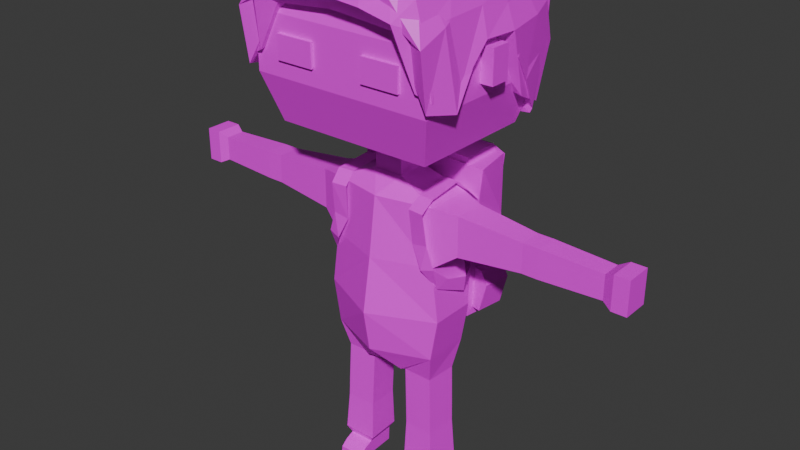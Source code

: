 # Source: character_fix.blend  (saved by Blender 4.1.24; exported with 4.5.12 LTS)
import bpy
from mathutils import Matrix  # noqa: F401  (used for matrix-valued properties, if any)

bpy.ops.wm.read_factory_settings(use_empty=True)
scene = bpy.context.scene
scene.name = 'Scene'

# ---- collections
col_collection = bpy.data.collections.new('Collection'); scene.collection.children.link(col_collection)

# ---- images (referenced by path relative to the original .blend; pixels are not part of the script)
import os
ASSET_DIR = os.environ.get("B2B_ASSET_DIR", "")  # directory of the original .blend (textures are referenced by path, not embedded)
HERE = os.path.dirname(os.path.abspath(__file__))  # packed textures are extracted next to this script under _unpacked/

def load_image(name, relpath, width, height, colorspace="sRGB"):
    """Load a texture the original file referenced (path relative to the .blend, or extracted next to this script)."""
    p = next((c for c in (os.path.join(HERE, relpath), os.path.join(ASSET_DIR, relpath)) if relpath and os.path.exists(c)), "")
    if p:
        img = bpy.data.images.load(p, check_existing=True)
        img.name = name
    else:  # same state as the original file: an image datablock whose file is absent (Cycles renders it pink)
        img = bpy.data.images.new(name, width, height)
        img.source = "FILE"
        img.filepath = "//" + (relpath or name)
    img.colorspace_settings.name = colorspace
    return img
img_imphenziapalette01_png = load_image('ImphenziaPalette01.png', 'ImphenziaPalette01.png', 1024, 1024, 'sRGB')

# ---- materials (node trees are filled in below, after node groups)
mat_material = bpy.data.materials.new('Material')
mat_material.alpha_threshold = 0.0
mat_material.use_transparent_shadow = False
mat_material.roughness = 0.5
mat_material.line_color = (0.0, 0.0, 0.0, 1.0)

# ---- material node trees
mat_material.use_nodes = True; mat_material.node_tree.nodes.clear()
_N = mat_material.node_tree.nodes; _L = mat_material.node_tree.links
n0 = _N.new('ShaderNodeOutputMaterial'); n0.name = 'Material Output'; n0.location = (300, 300)
n1 = _N.new('ShaderNodeBsdfPrincipled'); n1.name = 'Principled BSDF'; n1.location = (10, 300)
n1.inputs[3].default_value = 1.45
n2 = _N.new('ShaderNodeTexImage'); n2.name = 'Image Texture'; n2.location = (-330, 284)
n2.image = img_imphenziapalette01_png
n2.interpolation = 'Closest'
_L.new(n1.outputs[0], n0.inputs[0])
_L.new(n2.outputs[0], n1.inputs[0])
n0.is_active_output = True

# ---- world
world_world = bpy.data.worlds.new('World'); scene.world = world_world
world_world.use_nodes = True; world_world.node_tree.nodes.clear()
_N = world_world.node_tree.nodes; _L = world_world.node_tree.links
n0 = _N.new('ShaderNodeOutputWorld'); n0.name = 'World Output'; n0.location = (300, 300)
n1 = _N.new('ShaderNodeBackground'); n1.name = 'Background'; n1.location = (10, 300)
n1.inputs[0].default_value = (0.05088, 0.05088, 0.05088, 1.0)
_L.new(n1.outputs[0], n0.inputs[0])
n0.is_active_output = True
world_world.color = (0.05088, 0.05088, 0.05088)
world_world.use_sun_shadow = False
world_world.sun_shadow_jitter_overblur = 0.0

# ---- meshes
me_cube = bpy.data.meshes.new('Cube')
me_cube.from_pydata([(0.3173, 0.1335, 1.76), (0.1166, 0.1335, 0.7318), (0.3173, -0.1335, 1.76), (0.1166, -0.1335, 0.7318), (0.0, 0.1335, 0.7511), (0.0, -0.1994, 1.76), (0.0, -0.1335, 0.7511), (0.0, 0.1422, 1.76), (0.3173, 0.1335, 1.424), (0.3595, 0.1335, 1.117), (0.3173, -0.1335, 1.424), (0.3595, -0.1335, 1.117), (0.0, -0.2454, 1.424), (0.0, -0.2976, 1.117), (0.0, 0.1799, 1.424), (0.0, 0.2366, 1.117), (0.3173, 0.1335, 0.8742), (0.3173, -0.1335, 0.8742), (0.0, -0.2562, 0.8742), (0.0, 0.2305, 0.8742), (0.292, 0.09188, 0.7065), (0.1198, 0.09808, 0.7027), (0.2826, -0.09355, 0.7086), (0.1105, -0.08736, 0.7049), (0.292, 0.09188, 0.7065), (0.1198, 0.09808, 0.7027), (0.2826, -0.09355, 0.7086), (0.1105, -0.08736, 0.7049), (0.3014, 0.08742, 0.4692), (0.1293, 0.09362, 0.4656), (0.2921, -0.09801, 0.4713), (0.1199, -0.09181, 0.4677), (0.303, 0.08666, 0.4168), (0.1309, 0.09286, 0.4132), (0.2937, -0.09877, 0.4189), (0.1215, -0.09257, 0.4153), (0.3048, 0.08585, 0.3613), (0.1326, 0.09205, 0.3577), (0.2954, -0.09958, 0.3634), (0.1233, -0.09338, 0.3598), (0.2928, 0.07624, 0.08973), (0.152, 0.08196, 0.0861), (0.2851, -0.09484, 0.09183), (0.1443, -0.08912, 0.0882), (0.295, 0.07507, 0.002677), (0.1542, 0.08079, -0.0009517), (0.2873, -0.096, 0.004779), (0.1465, -0.09029, 0.001151), (0.283, -0.1459, 0.07447), (0.1422, -0.1402, 0.07084), (0.2852, -0.1471, 0.005412), (0.1444, -0.1414, 0.001784), (0.2812, -0.1906, 0.04218), (0.1404, -0.1849, 0.03855), (0.2834, -0.1918, 0.005965), (0.1426, -0.186, 0.002337), (0.3097, -0.1127, 0.1338), (0.3201, 0.0934, 0.1314), (0.1183, -0.1058, 0.1297), (0.1287, 0.1003, 0.1274), (0.4424, 0.09042, 1.74), (0.4424, -0.09042, 1.74), (0.4424, 0.09042, 1.512), (0.4424, -0.09042, 1.512), (0.8034, 0.06513, 1.708), (0.8034, -0.06513, 1.708), (0.8034, 0.06513, 1.544), (0.8034, -0.06513, 1.544), (0.8493, 0.06513, 1.708), (0.8493, -0.06513, 1.708), (0.8493, 0.06513, 1.544), (0.8493, -0.06513, 1.544), (0.8953, 0.06513, 1.708), (0.8953, -0.06513, 1.708), (0.8953, 0.06513, 1.544), (0.8953, -0.06513, 1.544), (1.243, 0.05536, 1.696), (1.243, -0.05536, 1.696), (1.243, 0.05536, 1.557), (1.243, -0.05536, 1.557), (1.296, 0.07567, 1.722), (1.296, -0.07567, 1.722), (1.296, 0.07567, 1.531), (1.296, -0.07567, 1.531), (1.381, 0.07567, 1.722), (1.381, -0.07567, 1.722), (1.381, 0.07567, 1.531), (1.381, -0.07567, 1.531), (0.08265, 0.0911, 1.855), (0.08265, -0.0911, 1.855), (0.0, 0.0911, 1.855), (0.0, -0.0911, 1.855), (0.09507, 0.0805, 1.997), (0.08265, -0.0911, 1.957), (0.0, 0.0911, 1.957), (0.0, -0.0911, 1.957), (0.4468, 0.3567, 2.097), (0.4468, -0.3627, 2.097), (0.0, 0.3905, 2.066), (0.0, -0.3627, 2.097), (0.4468, 0.3567, 2.926), (0.4468, -0.3627, 2.926), (0.0, 0.3567, 2.926), (0.0, -0.3627, 2.926), (0.0, 0.4466, 2.364), (0.0, 0.4466, 2.679), (0.5202, 0.4466, 2.679), (0.5202, 0.4466, 2.364), (0.5202, -0.4465, 2.364), (0.5202, -0.4465, 2.679), (0.0, -0.4465, 2.679), (0.0, -0.4465, 2.364), (0.5202, 0.05755, 2.613), (0.5202, 0.05755, 2.43), (0.5202, -0.05757, 2.43), (0.5202, -0.05757, 2.613), (0.5916, 0.05755, 2.613), (0.5916, 0.05755, 2.43), (0.5916, -0.05757, 2.43), (0.5916, -0.05757, 2.613), (0.3691, -0.4465, 2.455), (0.3691, -0.4465, 2.587), (0.1511, -0.4465, 2.587), (0.1511, -0.4465, 2.455), (0.2601, -0.4465, 2.455), (0.2601, -0.4465, 2.587), (0.3691, -0.4626, 2.455), (0.3691, -0.4626, 2.587), (0.1511, -0.4626, 2.455), (0.1511, -0.4626, 2.587), (0.2601, -0.4626, 2.455), (0.2601, -0.4626, 2.587)], [], [(4, 1, 3, 6), (2, 10, 63, 61), (14, 7, 0, 8), (5, 2, 89, 91), (10, 2, 5, 12), (17, 11, 13, 18), (11, 10, 12, 13), (19, 15, 9, 16), (15, 14, 8, 9), (16, 9, 11, 17), (9, 8, 10, 11), (3, 1, 21, 23), (4, 19, 16, 1), (3, 17, 18, 6), (23, 21, 25, 27), (17, 3, 23, 22), (16, 17, 22, 20), (1, 16, 20, 21), (27, 25, 29, 31), (21, 20, 24, 25), (20, 22, 26, 24), (22, 23, 27, 26), (31, 29, 33, 35), (25, 24, 28, 29), (24, 26, 30, 28), (26, 27, 31, 30), (32, 34, 38, 36), (29, 28, 32, 33), (28, 30, 34, 32), (30, 31, 35, 34), (57, 56, 42, 40), (34, 35, 39, 38), (35, 33, 37, 39), (33, 32, 36, 37), (43, 41, 45, 47), (56, 58, 43, 42), (58, 59, 41, 43), (59, 57, 40, 41), (45, 44, 46, 47), (41, 40, 44, 45), (40, 42, 46, 44), (46, 42, 48, 50), (51, 50, 54, 55), (43, 47, 51, 49), (47, 46, 50, 51), (42, 43, 49, 48), (52, 53, 55, 54), (49, 51, 55, 53), (48, 49, 53, 52), (50, 48, 52, 54), (37, 36, 57, 59), (39, 37, 59, 58), (38, 39, 58, 56), (36, 38, 56, 57), (61, 63, 67, 65), (10, 8, 62, 63), (8, 0, 60, 62), (0, 2, 61, 60), (67, 66, 70, 71), (60, 61, 65, 64), (63, 62, 66, 67), (62, 60, 64, 66), (70, 68, 72, 74), (66, 64, 68, 70), (65, 67, 71, 69), (64, 65, 69, 68), (73, 75, 79, 77), (69, 71, 75, 73), (68, 69, 73, 72), (71, 70, 74, 75), (79, 78, 82, 83), (72, 73, 77, 76), (75, 74, 78, 79), (74, 72, 76, 78), (81, 83, 87, 85), (78, 76, 80, 82), (77, 79, 83, 81), (76, 77, 81, 80), (86, 84, 85, 87), (80, 81, 85, 84), (83, 82, 86, 87), (82, 80, 84, 86), (91, 89, 93, 95), (0, 7, 90, 88), (2, 0, 88, 89), (95, 93, 97, 99), (89, 88, 92, 93), (88, 90, 94, 92), (106, 105, 102, 100), (93, 92, 96, 97), (92, 94, 98, 96), (100, 102, 103, 101), (110, 109, 101, 103), (109, 106, 100, 101), (97, 96, 107, 108), (108, 107, 106, 109), (99, 97, 108, 111), (111, 108, 109, 110), (96, 98, 104, 107), (107, 104, 105, 106), (114, 115, 112, 113), (118, 117, 116, 119), (114, 113, 117, 118), (113, 112, 116, 117), (112, 115, 119, 116), (115, 114, 118, 119), (124, 125, 121, 120), (123, 122, 125, 124), (130, 126, 127, 131), (128, 130, 131, 129), (124, 120, 126, 130), (123, 124, 130, 128), (120, 121, 127, 126), (121, 125, 131, 127), (125, 122, 129, 131), (122, 123, 128, 129)])
_uv = me_cube.uv_layers.new(name='UVMap')
_uv.uv.foreach_set('vector', [0.4531, 0.7969, 0.4531, 0.7969, 0.4531, 0.7969, 0.4531, 0.7969, 0.1797, 0.6836, 0.1797, 0.6836, 0.1797, 0.6836, 0.1797, 0.6836, 0.1797, 0.6836, 0.1797, 0.6836, 0.1797, 0.6836, 0.1797, 0.6836, 0.1797, 0.6836, 0.1797, 0.6836, 0.1797, 0.6836, 0.1797, 0.6836, 0.1797, 0.6836, 0.1797, 0.6836, 0.1797, 0.6836, 0.1797, 0.6836, 0.1797, 0.6836, 0.1797, 0.6836, 0.1797, 0.6836, 0.1797, 0.6836, 0.1797, 0.6836, 0.1797, 0.6836, 0.1797, 0.6836, 0.1797, 0.6836, 0.1797, 0.6836, 0.1797, 0.6836, 0.1797, 0.6836, 0.1797, 0.6836, 0.1797, 0.6836, 0.1797, 0.6836, 0.1797, 0.6836, 0.1797, 0.6836, 0.1797, 0.6836, 0.1797, 0.6836, 0.1797, 0.6836, 0.1797, 0.6836, 0.1797, 0.6836, 0.1797, 0.6836, 0.1797, 0.6836, 0.1797, 0.6836, 0.4531, 0.7969, 0.4531, 0.7969, 0.4531, 0.7969, 0.4531, 0.7969, 0.4531, 0.7969, 0.4531, 0.7969, 0.4531, 0.7969, 0.4531, 0.7969, 0.4531, 0.7969, 0.4531, 0.7969, 0.4531, 0.7969, 0.4531, 0.7969, 0.4531, 0.7969, 0.4531, 0.7969, 0.4531, 0.7969, 0.4531, 0.7969, 0.4531, 0.7969, 0.4531, 0.7969, 0.4531, 0.7969, 0.4531, 0.7969, 0.4531, 0.7969, 0.4531, 0.7969, 0.4531, 0.7969, 0.4531, 0.7969, 0.4531, 0.7969, 0.4531, 0.7969, 0.4531, 0.7969, 0.4531, 0.7969, 0.4531, 0.7969, 0.4531, 0.7969, 0.4531, 0.7969, 0.4531, 0.7969, 0.4531, 0.7969, 0.4531, 0.7969, 0.4531, 0.7969, 0.4531, 0.7969, 0.4531, 0.7969, 0.4531, 0.7969, 0.4531, 0.7969, 0.4531, 0.7969, 0.4531, 0.7969, 0.4531, 0.7969, 0.4531, 0.7969, 0.4531, 0.7969, 0.4531, 0.7969, 0.4531, 0.7969, 0.4531, 0.7969, 0.4531, 0.7969, 0.4531, 0.7969, 0.4531, 0.7969, 0.4531, 0.7969, 0.4531, 0.7969, 0.4531, 0.7969, 0.4531, 0.7969, 0.4531, 0.7969, 0.4531, 0.7969, 0.4531, 0.7969, 0.4531, 0.7969, 0.4531, 0.7969, 0.4531, 0.7969, 0.4531, 0.7969, 0.4531, 0.7969, 0.4531, 0.7969, 0.4531, 0.7969, 0.4531, 0.7969, 0.4531, 0.7969, 0.4531, 0.7969, 0.4531, 0.7969, 0.4531, 0.7969, 0.4531, 0.7969, 0.4531, 0.7969, 0.4531, 0.7969, 0.4531, 0.7969, 0.4531, 0.7969, 0.4531, 0.7969, 0.4531, 0.7969, 0.4531, 0.7969, 0.4531, 0.7969, 0.4531, 0.7969, 0.4531, 0.7969, 0.4531, 0.7969, 0.4531, 0.7969, 0.4531, 0.7969, 0.4531, 0.7969, 0.4531, 0.7969, 0.4531, 0.7969, 0.4531, 0.7969, 0.4531, 0.7969, 0.4531, 0.7969, 0.4531, 0.7969, 0.4531, 0.7969, 0.4531, 0.7969, 0.6992, 0.4531, 0.6992, 0.4531, 0.6992, 0.4531, 0.6992, 0.4531, 0.4531, 0.7969, 0.4531, 0.7969, 0.4531, 0.7969, 0.4531, 0.7969, 0.4531, 0.7969, 0.4531, 0.7969, 0.4531, 0.7969, 0.4531, 0.7969, 0.4531, 0.7969, 0.4531, 0.7969, 0.4531, 0.7969, 0.4531, 0.7969, 0.6992, 0.4531, 0.6992, 0.4531, 0.6992, 0.4531, 0.6992, 0.4531, 0.6992, 0.4531, 0.6992, 0.4531, 0.6992, 0.4531, 0.6992, 0.4531, 0.6992, 0.4531, 0.6992, 0.4531, 0.6992, 0.4531, 0.6992, 0.4531, 0.6992, 0.4531, 0.6992, 0.4531, 0.6992, 0.4531, 0.6992, 0.4531, 0.6992, 0.4531, 0.6992, 0.4531, 0.6992, 0.4531, 0.6992, 0.4531, 0.6992, 0.4531, 0.6992, 0.4531, 0.6992, 0.4531, 0.6992, 0.4531, 0.6992, 0.4531, 0.6992, 0.4531, 0.6992, 0.4531, 0.6992, 0.4531, 0.6992, 0.4531, 0.6992, 0.4531, 0.6992, 0.4531, 0.6992, 0.4531, 0.6992, 0.4531, 0.6992, 0.4531, 0.6992, 0.4531, 0.6992, 0.4531, 0.6992, 0.4531, 0.6992, 0.4531, 0.6992, 0.4531, 0.6992, 0.4531, 0.6992, 0.4531, 0.6992, 0.4531, 0.6992, 0.4531, 0.6992, 0.4531, 0.6992, 0.4531, 0.6992, 0.4531, 0.6992, 0.4531, 0.6992, 0.4531, 0.4531, 0.7969, 0.4531, 0.7969, 0.4531, 0.7969, 0.4531, 0.7969, 0.4531, 0.7969, 0.4531, 0.7969, 0.4531, 0.7969, 0.4531, 0.7969, 0.4531, 0.7969, 0.4531, 0.7969, 0.4531, 0.7969, 0.4531, 0.7969, 0.4531, 0.7969, 0.4531, 0.7969, 0.4531, 0.7969, 0.4531, 0.7969, 0.1797, 0.6836, 0.1797, 0.6836, 0.1797, 0.6836, 0.1797, 0.6836, 0.1797, 0.6836, 0.1797, 0.6836, 0.1797, 0.6836, 0.1797, 0.6836, 0.1797, 0.6836, 0.1797, 0.6836, 0.1797, 0.6836, 0.1797, 0.6836, 0.1797, 0.6836, 0.1797, 0.6836, 0.1797, 0.6836, 0.1797, 0.6836, 0.1797, 0.6836, 0.1797, 0.6836, 0.1797, 0.6836, 0.1797, 0.6836, 0.1797, 0.6836, 0.1797, 0.6836, 0.1797, 0.6836, 0.1797, 0.6836, 0.1797, 0.6836, 0.1797, 0.6836, 0.1797, 0.6836, 0.1797, 0.6836, 0.1797, 0.6836, 0.1797, 0.6836, 0.1797, 0.6836, 0.1797, 0.6836, 0.1797, 0.6836, 0.1797, 0.6836, 0.1797, 0.6836, 0.1797, 0.6836, 0.1797, 0.6836, 0.1797, 0.6836, 0.1797, 0.6836, 0.1797, 0.6836, 0.1797, 0.6836, 0.1797, 0.6836, 0.1797, 0.6836, 0.1797, 0.6836, 0.1797, 0.6836, 0.1797, 0.6836, 0.1797, 0.6836, 0.1797, 0.6836, 0.1797, 0.6836, 0.1797, 0.6836, 0.1797, 0.6836, 0.1797, 0.6836, 0.1797, 0.6836, 0.1797, 0.6836, 0.1797, 0.6836, 0.1797, 0.6836, 0.1797, 0.6836, 0.1797, 0.6836, 0.1797, 0.6836, 0.1797, 0.6836, 0.1797, 0.6836, 0.1797, 0.6836, 0.1797, 0.6836, 0.1797, 0.6836, 0.1719, 0.4531, 0.1719, 0.4531, 0.1719, 0.4531, 0.1719, 0.4531, 0.1797, 0.6836, 0.1797, 0.6836, 0.1797, 0.6836, 0.1797, 0.6836, 0.1797, 0.6836, 0.1797, 0.6836, 0.1797, 0.6836, 0.1797, 0.6836, 0.1797, 0.6836, 0.1797, 0.6836, 0.1797, 0.6836, 0.1797, 0.6836, 0.1719, 0.4531, 0.1719, 0.4531, 0.1719, 0.4531, 0.1719, 0.4531, 0.1719, 0.4531, 0.1719, 0.4531, 0.1719, 0.4531, 0.1719, 0.4531, 0.1719, 0.4531, 0.1719, 0.4531, 0.1719, 0.4531, 0.1719, 0.4531, 0.1719, 0.4531, 0.1719, 0.4531, 0.1719, 0.4531, 0.1719, 0.4531, 0.1719, 0.4531, 0.1719, 0.4531, 0.1719, 0.4531, 0.1719, 0.4531, 0.1719, 0.4531, 0.1719, 0.4531, 0.1719, 0.4531, 0.1719, 0.4531, 0.1719, 0.4531, 0.1719, 0.4531, 0.1719, 0.4531, 0.1719, 0.4531, 0.1719, 0.4531, 0.1719, 0.4531, 0.1719, 0.4531, 0.1719, 0.4531, 0.1719, 0.4531, 0.1719, 0.4531, 0.1719, 0.4531, 0.1719, 0.4531, 0.1797, 0.6836, 0.1797, 0.6836, 0.1797, 0.6836, 0.1797, 0.6836, 0.1797, 0.6836, 0.1797, 0.6836, 0.1797, 0.6836, 0.1797, 0.6836, 0.1719, 0.4531, 0.1719, 0.4531, 0.1719, 0.4531, 0.1719, 0.4531, 0.1719, 0.4531, 0.1719, 0.4531, 0.1719, 0.4531, 0.1719, 0.4531, 0.1719, 0.4531, 0.1719, 0.4531, 0.1719, 0.4531, 0.1719, 0.4531, 0.1719, 0.4531, 0.1719, 0.4531, 0.1719, 0.4531, 0.1719, 0.4531, 0.1719, 0.4531, 0.1719, 0.4531, 0.1719, 0.4531, 0.1719, 0.4531, 0.1719, 0.4531, 0.1719, 0.4531, 0.1719, 0.4531, 0.1719, 0.4531, 0.1719, 0.4531, 0.1719, 0.4531, 0.1719, 0.4531, 0.1719, 0.4531, 0.1719, 0.4531, 0.1719, 0.4531, 0.1719, 0.4531, 0.1719, 0.4531, 0.1719, 0.4531, 0.1719, 0.4531, 0.1719, 0.4531, 0.1719, 0.4531, 0.1719, 0.4531, 0.1719, 0.4531, 0.1719, 0.4531, 0.1719, 0.4531, 0.1719, 0.4531, 0.1719, 0.4531, 0.1719, 0.4531, 0.1719, 0.4531, 0.1719, 0.4531, 0.1719, 0.4531, 0.1719, 0.4531, 0.1719, 0.4531, 0.1719, 0.4531, 0.1719, 0.4531, 0.1719, 0.4531, 0.1719, 0.4531, 0.1719, 0.4531, 0.1719, 0.4531, 0.1719, 0.4531, 0.1719, 0.4531, 0.1719, 0.4531, 0.1719, 0.4531, 0.1719, 0.4531, 0.1719, 0.4531, 0.1719, 0.4531, 0.1719, 0.4531, 0.1719, 0.4531, 0.1719, 0.4531, 0.1719, 0.4531, 0.1719, 0.4531, 0.1719, 0.4531, 0.1719, 0.4531, 0.1719, 0.4531, 0.1719, 0.4531, 0.1719, 0.4531, 0.1719, 0.4531, 0.1719, 0.4531, 0.1719, 0.4531, 0.1719, 0.4531, 0.1719, 0.4531, 0.1719, 0.4531, 0.1719, 0.4531, 0.1719, 0.4531, 0.1719, 0.4531, 0.1719, 0.4531, 0.1719, 0.4531, 0.1719, 0.4531, 0.1719, 0.4531, 0.0625, 0.9336, 0.0625, 0.9336, 0.0625, 0.9336, 0.0625, 0.9336, 0.9297, 0.9297, 0.9297, 0.9297, 0.9297, 0.9297, 0.9297, 0.9297, 0.0625, 0.9336, 0.0625, 0.9336, 0.0625, 0.9336, 0.0625, 0.9336, 0.9297, 0.9297, 0.9297, 0.9297, 0.9297, 0.9297, 0.9297, 0.9297, 0.0625, 0.9336, 0.0625, 0.9336, 0.0625, 0.9336, 0.0625, 0.9336, 0.9297, 0.9297, 0.9297, 0.9297, 0.9297, 0.9297, 0.9297, 0.9297, 0.0625, 0.9336, 0.0625, 0.9336, 0.0625, 0.9336, 0.0625, 0.9336, 0.0625, 0.9336, 0.0625, 0.9336, 0.0625, 0.9336, 0.0625, 0.9336, 0.9297, 0.9297, 0.9297, 0.9297, 0.9297, 0.9297, 0.9297, 0.9297, 0.9297, 0.9297, 0.9297, 0.9297, 0.9297, 0.9297, 0.9297, 0.9297])
me_cube.materials.append(mat_material)
me_cube.use_mirror_vertex_groups = False
me_cube.update()
me_cube_002 = bpy.data.meshes.new('Cube.002')
me_cube_002.from_pydata([(0.4811, 0.5534, 2.567), (0.3385, -0.5345, 2.949), (0.0, 0.559, 2.661), (0.0, -0.5646, 2.966), (0.0, 0.4288, 2.106), (0.5106, 0.388, 2.153), (0.5449, -0.4829, 2.406), (0.0, -0.4602, 2.806), (0.4272, 0.06181, 2.993), (0.0, 0.06181, 3.04), (0.5495, 0.1093, 2.652), (0.0, 0.0002961, 2.7), (0.0, 0.3962, 2.989), (0.0, 0.258, 2.541), (0.4696, 0.3392, 2.938), (0.5784, 0.1612, 2.509), (0.4272, -0.1456, 3.009), (0.4272, -0.4065, 3.025), (0.5586, -0.09883, 2.661), (0.5816, -0.307, 2.368), (0.0, -0.4065, 3.04), (0.0, -0.1812, 3.04), (0.0, -0.3433, 2.736), (0.0, -0.1715, 2.718), (0.2406, 0.559, 2.614), (0.1615, -0.5646, 2.966), (0.3195, -0.4602, 2.806), (0.1886, 0.4288, 2.106), (0.3195, 0.0548, 2.7), (0.2136, 0.06181, 3.017), (0.2337, 0.3962, 2.973), (0.3373, 0.2925, 2.541), (0.3195, -0.1352, 2.718), (0.3195, -0.3251, 2.736), (0.2136, -0.173, 3.025), (0.2136, -0.4065, 3.033), (0.0, 0.4912, 2.825), (0.0, 0.3534, 2.323), (0.5109, 0.5117, 2.742), (0.525, 0.3851, 2.181), (0.263, 0.3706, 2.323), (0.2371, 0.5119, 2.784), (0.0, 0.5011, 2.383), (0.5467, -0.5265, 2.705), (0.5027, 0.4983, 2.414), (0.0, -0.5267, 2.875), (0.4884, 0.09186, 2.847), (0.5345, 0.3331, 2.739), (0.5462, -0.3567, 2.767), (0.4929, -0.1092, 2.864), (0.2666, -0.5267, 2.875), (0.2146, 0.5011, 2.36), (0.5352, 0.4526, 2.515), (0.4818, 0.4356, 2.84), (0.562, 0.2605, 2.368), (0.2354, 0.456, 2.878), (0.0, 0.4355, 2.907), (0.0, 0.3057, 2.432), (0.3002, 0.3315, 2.432), (0.5264, 0.3856, 2.655)], [], [(51, 42, 2, 24), (35, 20, 3, 25), (50, 43, 1, 25), (52, 44, 0, 38), (33, 26, 7, 22), (31, 28, 11, 13), (49, 46, 8, 16), (30, 12, 9, 29), (55, 56, 12, 30), (58, 31, 13, 57), (46, 47, 14, 8), (43, 48, 17, 1), (48, 49, 16, 17), (28, 32, 23, 11), (32, 33, 22, 23), (29, 9, 21, 34), (34, 21, 20, 35), (16, 34, 35, 17), (8, 29, 34, 16), (18, 19, 33, 32), (10, 18, 32, 28), (54, 15, 31, 58), (53, 55, 30, 14), (14, 30, 29, 8), (15, 10, 28, 31), (19, 6, 26, 33), (45, 50, 25, 3), (17, 35, 25, 1), (44, 51, 24, 0), (0, 24, 41, 38), (5, 39, 40, 27), (27, 40, 37, 4), (24, 2, 36, 41), (59, 52, 38, 53), (54, 39, 52, 59), (5, 27, 51, 44), (7, 26, 50, 45), (19, 18, 49, 48), (6, 19, 48, 43), (10, 15, 47, 46), (18, 10, 46, 49), (39, 5, 44, 52), (26, 6, 43, 50), (27, 4, 42, 51), (15, 54, 59, 47), (47, 59, 53, 14), (38, 41, 55, 53), (39, 54, 58, 40), (40, 58, 57, 37), (41, 36, 56, 55)])
_uv = me_cube_002.uv_layers.new(name='UVMap')
_uv.uv.foreach_set('vector', [0.5547, 0.4336, 0.5547, 0.4336, 0.5547, 0.4336, 0.5547, 0.4336, 0.5547, 0.4336, 0.5547, 0.4336, 0.5547, 0.4336, 0.5547, 0.4336, 0.5547, 0.4336, 0.5547, 0.4336, 0.5547, 0.4336, 0.5547, 0.4336, 0.5547, 0.4336, 0.5547, 0.4336, 0.5547, 0.4336, 0.5547, 0.4336, 0.5547, 0.4336, 0.5547, 0.4336, 0.5547, 0.4336, 0.5547, 0.4336, 0.5547, 0.4336, 0.5547, 0.4336, 0.5547, 0.4336, 0.5547, 0.4336, 0.5547, 0.4336, 0.5547, 0.4336, 0.5547, 0.4336, 0.5547, 0.4336, 0.5547, 0.4336, 0.5547, 0.4336, 0.5547, 0.4336, 0.5547, 0.4336, 0.5547, 0.4336, 0.5547, 0.4336, 0.5547, 0.4336, 0.5547, 0.4336, 0.5547, 0.4336, 0.5547, 0.4336, 0.5547, 0.4336, 0.5547, 0.4336, 0.5547, 0.4336, 0.5547, 0.4336, 0.5547, 0.4336, 0.5547, 0.4336, 0.5547, 0.4336, 0.5547, 0.4336, 0.5547, 0.4336, 0.5547, 0.4336, 0.5547, 0.4336, 0.5547, 0.4336, 0.5547, 0.4336, 0.5547, 0.4336, 0.5547, 0.4336, 0.5547, 0.4336, 0.5547, 0.4336, 0.5547, 0.4336, 0.5547, 0.4336, 0.5547, 0.4336, 0.5547, 0.4336, 0.5547, 0.4336, 0.5547, 0.4336, 0.5547, 0.4336, 0.5547, 0.4336, 0.5547, 0.4336, 0.5547, 0.4336, 0.5547, 0.4336, 0.5547, 0.4336, 0.5547, 0.4336, 0.5547, 0.4336, 0.5547, 0.4336, 0.5547, 0.4336, 0.5547, 0.4336, 0.5547, 0.4336, 0.5547, 0.4336, 0.5547, 0.4336, 0.5547, 0.4336, 0.5547, 0.4336, 0.5547, 0.4336, 0.5547, 0.4336, 0.5547, 0.4336, 0.5547, 0.4336, 0.5547, 0.4336, 0.5547, 0.4336, 0.5547, 0.4336, 0.5547, 0.4336, 0.5547, 0.4336, 0.5547, 0.4336, 0.5547, 0.4336, 0.5547, 0.4336, 0.5547, 0.4336, 0.5547, 0.4336, 0.5547, 0.4336, 0.5547, 0.4336, 0.5547, 0.4336, 0.5547, 0.4336, 0.5547, 0.4336, 0.5547, 0.4336, 0.5547, 0.4336, 0.5547, 0.4336, 0.5547, 0.4336, 0.5547, 0.4336, 0.5547, 0.4336, 0.5547, 0.4336, 0.5547, 0.4336, 0.5547, 0.4336, 0.5547, 0.4336, 0.5547, 0.4336, 0.5547, 0.4336, 0.5547, 0.4336, 0.5547, 0.4336, 0.5547, 0.4336, 0.5547, 0.4336, 0.5547, 0.4336, 0.5547, 0.4336, 0.5547, 0.4336, 0.5547, 0.4336, 0.5547, 0.4336, 0.5547, 0.4336, 0.5547, 0.4336, 0.5547, 0.4336, 0.5547, 0.4336, 0.5547, 0.4336, 0.5547, 0.4336, 0.5547, 0.4336, 0.5547, 0.4336, 0.5547, 0.4336, 0.5547, 0.4336, 0.5547, 0.4336, 0.5547, 0.4336, 0.5547, 0.4336, 0.5547, 0.4336, 0.5547, 0.4336, 0.5547, 0.4336, 0.5547, 0.4336, 0.5547, 0.4336, 0.5547, 0.4336, 0.5547, 0.4336, 0.5547, 0.4336, 0.5547, 0.4336, 0.5547, 0.4336, 0.5547, 0.4336, 0.5547, 0.4336, 0.5547, 0.4336, 0.5547, 0.4336, 0.5547, 0.4336, 0.5547, 0.4336, 0.5547, 0.4336, 0.5547, 0.4336, 0.5547, 0.4336, 0.5547, 0.4336, 0.5547, 0.4336, 0.5547, 0.4336, 0.5547, 0.4336, 0.5547, 0.4336, 0.5547, 0.4336, 0.5547, 0.4336, 0.5547, 0.4336, 0.5547, 0.4336, 0.5547, 0.4336, 0.5547, 0.4336, 0.5547, 0.4336, 0.5547, 0.4336, 0.5547, 0.4336, 0.5547, 0.4336, 0.5547, 0.4336, 0.5547, 0.4336, 0.5547, 0.4336, 0.5547, 0.4336, 0.5547, 0.4336, 0.5547, 0.4336, 0.5547, 0.4336, 0.5547, 0.4336, 0.5547, 0.4336, 0.5547, 0.4336, 0.5547, 0.4336, 0.5547, 0.4336, 0.5547, 0.4336, 0.5547, 0.4336, 0.5547, 0.4336, 0.5547, 0.4336, 0.5547, 0.4336, 0.5547, 0.4336, 0.5547, 0.4336, 0.5547, 0.4336, 0.5547, 0.4336, 0.5547, 0.4336, 0.5547, 0.4336, 0.5547, 0.4336, 0.5547, 0.4336, 0.5547, 0.4336, 0.5547, 0.4336, 0.5547, 0.4336, 0.5547, 0.4336, 0.5547, 0.4336, 0.5547, 0.4336, 0.5547, 0.4336, 0.5547, 0.4336, 0.5547, 0.4336, 0.5547, 0.4336, 0.5547, 0.4336])
me_cube_002.materials.append(mat_material)
me_cube_002.use_mirror_vertex_groups = False
me_cube_002.update()
me_cube_008 = bpy.data.meshes.new('Cube.008')
me_cube_008.from_pydata([(0.4769, 0.3952, 2.92), (0.4294, -0.4156, 2.958), (0.0, 0.4235, 2.943), (0.0, -0.4156, 3.022), (0.0, 0.4319, 2.205), (0.5154, 0.4319, 2.205), (0.5505, -0.4507, 2.451), (0.0, -0.4721, 2.772), (0.5128, 0.08195, 2.97), (0.0, -0.003181, 3.033), (0.5938, 0.09725, 2.658), (0.0, -0.03987, 2.493), (0.0, 0.5421, 2.52), (0.519, -0.4775, 2.767), (0.5321, 0.5017, 2.507), (0.0, -0.5627, 2.864), (0.559, 0.08277, 2.782), (0.2384, 0.4037, 2.936), (0.2139, -0.4156, 3.022), (0.343, -0.4721, 2.74), (0.2577, 0.4319, 2.205), (0.2928, -0.03987, 2.6), (0.2384, -0.003181, 3.033), (0.235, -0.5627, 2.843), (0.2661, 0.5219, 2.513), (0.0, 0.203, 3.0), (0.0, 0.196, 2.349), (0.4949, 0.2379, 2.955), (0.5464, 0.2512, 2.286), (0.5745, 0.3094, 2.681), (0.2384, 0.203, 2.993), (0.2753, 0.196, 2.402), (0.487, -0.4846, 2.906), (0.0, -0.5252, 2.957), (0.54, 0.07278, 2.884), (0.0, 0.5571, 2.722), (0.5321, 0.4527, 2.712), (0.2244, -0.5252, 2.946), (0.2523, 0.5371, 2.723), (0.5368, 0.2528, 2.811), (0.5008, -0.0839, 2.975), (0.4758, -0.2498, 2.96), (0.5773, -0.09176, 2.659), (0.5608, -0.2672, 2.448), (0.0, -0.2781, 3.017), (0.0, -0.1407, 3.025), (0.0, -0.3084, 2.687), (0.0, -0.1741, 2.59), (0.5483, -0.09631, 2.81), (0.5377, -0.3109, 2.795), (0.2846, -0.3084, 2.701), (0.2887, -0.1741, 2.65), (0.2384, -0.1407, 3.025), (0.2384, -0.2781, 3.017), (0.5287, -0.1054, 2.883), (0.5174, -0.2835, 2.882), (0.3577, 0.3995, 2.928), (0.3866, 0.4319, 2.205), (0.3756, 0.03939, 3.001), (0.3991, 0.5118, 2.51), (0.3405, -0.4156, 3.004), (0.4741, -0.4721, 2.486), (0.4433, 0.0219, 2.629), (0.4106, -0.5585, 2.802), (0.4108, 0.2168, 2.344), (0.3667, 0.203, 2.974), (0.3922, 0.4949, 2.718), (0.368, -0.5049, 2.926), (0.3696, -0.1123, 3.004), (0.3637, -0.2639, 3.007), (0.433, -0.1329, 2.654), (0.4227, -0.2878, 2.575)], [], [(38, 35, 2, 17), (53, 44, 3, 18), (67, 32, 1, 60), (39, 36, 0, 27), (50, 19, 7, 46), (31, 21, 11, 26), (54, 34, 8, 40), (30, 25, 9, 22), (42, 10, 16, 48), (28, 5, 14, 29), (61, 6, 13, 63), (20, 4, 12, 24), (57, 20, 24, 59), (7, 19, 23, 15), (65, 30, 22, 58), (64, 62, 21, 31), (71, 61, 19, 50), (33, 37, 18, 3), (69, 53, 18, 60), (66, 38, 17, 56), (57, 64, 31, 20), (56, 17, 30, 65), (10, 28, 29, 16), (17, 2, 25, 30), (20, 31, 26, 4), (34, 39, 27, 8), (16, 29, 39, 34), (59, 24, 38, 66), (15, 23, 37, 33), (48, 16, 34, 54), (29, 14, 36, 39), (63, 13, 32, 67), (24, 12, 35, 38), (13, 49, 55, 32), (49, 48, 54, 55), (58, 22, 52, 68), (68, 52, 53, 69), (62, 70, 51, 21), (70, 71, 50, 51), (6, 43, 49, 13), (43, 42, 48, 49), (32, 55, 41, 1), (55, 54, 40, 41), (21, 51, 47, 11), (51, 50, 46, 47), (22, 9, 45, 52), (52, 45, 44, 53), (42, 43, 71, 70), (10, 42, 70, 62), (40, 68, 69, 41), (8, 58, 68, 40), (23, 63, 67, 37), (14, 59, 66, 36), (0, 56, 65, 27), (5, 28, 64, 57), (36, 66, 56, 0), (41, 69, 60, 1), (43, 6, 61, 71), (28, 10, 62, 64), (27, 65, 58, 8), (5, 57, 59, 14), (19, 61, 63, 23), (37, 67, 60, 18)])
_uv = me_cube_008.uv_layers.new(name='UVMap')
_uv.uv.foreach_set('vector', [0.5703, 0.4414, 0.5703, 0.4414, 0.5703, 0.4414, 0.5703, 0.4414, 0.5703, 0.4414, 0.5703, 0.4414, 0.5703, 0.4414, 0.5703, 0.4414, 0.5703, 0.4414, 0.5703, 0.4414, 0.5703, 0.4414, 0.5703, 0.4414, 0.5703, 0.4414, 0.5703, 0.4414, 0.5703, 0.4414, 0.5703, 0.4414, 0.5703, 0.4414, 0.5703, 0.4414, 0.5703, 0.4414, 0.5703, 0.4414, 0.5703, 0.4414, 0.5703, 0.4414, 0.5703, 0.4414, 0.5703, 0.4414, 0.5703, 0.4414, 0.5703, 0.4414, 0.5703, 0.4414, 0.5703, 0.4414, 0.5703, 0.4414, 0.5703, 0.4414, 0.5703, 0.4414, 0.5703, 0.4414, 0.5703, 0.4414, 0.5703, 0.4414, 0.5703, 0.4414, 0.5703, 0.4414, 0.5703, 0.4414, 0.5703, 0.4414, 0.5703, 0.4414, 0.5703, 0.4414, 0.5703, 0.4414, 0.5703, 0.4414, 0.5703, 0.4414, 0.5703, 0.4414, 0.5703, 0.4414, 0.5703, 0.4414, 0.5703, 0.4414, 0.5703, 0.4414, 0.5703, 0.4414, 0.5703, 0.4414, 0.5703, 0.4414, 0.5703, 0.4414, 0.5703, 0.4414, 0.5703, 0.4414, 0.5703, 0.4414, 0.5703, 0.4414, 0.5703, 0.4414, 0.5703, 0.4414, 0.5703, 0.4414, 0.5703, 0.4414, 0.5703, 0.4414, 0.5703, 0.4414, 0.5703, 0.4414, 0.5703, 0.4414, 0.5703, 0.4414, 0.5703, 0.4414, 0.5703, 0.4414, 0.5703, 0.4414, 0.5703, 0.4414, 0.5703, 0.4414, 0.5703, 0.4414, 0.5703, 0.4414, 0.5703, 0.4414, 0.5703, 0.4414, 0.5703, 0.4414, 0.5703, 0.4414, 0.5703, 0.4414, 0.5703, 0.4414, 0.5703, 0.4414, 0.5703, 0.4414, 0.5703, 0.4414, 0.5703, 0.4414, 0.5703, 0.4414, 0.5703, 0.4414, 0.5703, 0.4414, 0.5703, 0.4414, 0.5703, 0.4414, 0.5703, 0.4414, 0.5703, 0.4414, 0.5703, 0.4414, 0.5703, 0.4414, 0.5703, 0.4414, 0.5703, 0.4414, 0.5703, 0.4414, 0.5703, 0.4414, 0.5703, 0.4414, 0.5703, 0.4414, 0.5703, 0.4414, 0.5703, 0.4414, 0.5703, 0.4414, 0.5703, 0.4414, 0.5703, 0.4414, 0.5703, 0.4414, 0.5703, 0.4414, 0.5703, 0.4414, 0.5703, 0.4414, 0.5703, 0.4414, 0.5703, 0.4414, 0.5703, 0.4414, 0.5703, 0.4414, 0.5703, 0.4414, 0.5703, 0.4414, 0.5703, 0.4414, 0.5703, 0.4414, 0.5703, 0.4414, 0.5703, 0.4414, 0.5703, 0.4414, 0.5703, 0.4414, 0.5703, 0.4414, 0.5703, 0.4414, 0.5703, 0.4414, 0.5703, 0.4414, 0.5703, 0.4414, 0.5703, 0.4414, 0.5703, 0.4414, 0.5703, 0.4414, 0.5703, 0.4414, 0.5703, 0.4414, 0.5703, 0.4414, 0.5703, 0.4414, 0.5703, 0.4414, 0.5703, 0.4414, 0.5703, 0.4414, 0.5703, 0.4414, 0.5703, 0.4414, 0.5703, 0.4414, 0.5703, 0.4414, 0.5703, 0.4414, 0.5703, 0.4414, 0.5703, 0.4414, 0.5703, 0.4414, 0.5703, 0.4414, 0.5703, 0.4414, 0.5703, 0.4414, 0.5703, 0.4414, 0.5703, 0.4414, 0.5703, 0.4414, 0.5703, 0.4414, 0.5703, 0.4414, 0.5703, 0.4414, 0.5703, 0.4414, 0.5703, 0.4414, 0.5703, 0.4414, 0.5703, 0.4414, 0.5703, 0.4414, 0.5703, 0.4414, 0.5703, 0.4414, 0.5703, 0.4414, 0.5703, 0.4414, 0.5703, 0.4414, 0.5703, 0.4414, 0.5703, 0.4414, 0.5703, 0.4414, 0.5703, 0.4414, 0.5703, 0.4414, 0.5703, 0.4414, 0.5703, 0.4414, 0.5703, 0.4414, 0.5703, 0.4414, 0.5703, 0.4414, 0.5703, 0.4414, 0.5703, 0.4414, 0.5703, 0.4414, 0.5703, 0.4414, 0.5703, 0.4414, 0.5703, 0.4414, 0.5703, 0.4414, 0.5703, 0.4414, 0.5703, 0.4414, 0.5703, 0.4414, 0.5703, 0.4414, 0.5703, 0.4414, 0.5703, 0.4414, 0.5703, 0.4414, 0.5703, 0.4414, 0.5703, 0.4414, 0.5703, 0.4414, 0.5703, 0.4414, 0.5703, 0.4414, 0.5703, 0.4414, 0.5703, 0.4414, 0.5703, 0.4414, 0.5703, 0.4414, 0.5703, 0.4414, 0.5703, 0.4414, 0.5703, 0.4414, 0.5703, 0.4414, 0.5703, 0.4414, 0.5703, 0.4414, 0.5703, 0.4414, 0.5703, 0.4414, 0.5703, 0.4414, 0.5703, 0.4414, 0.5703, 0.4414, 0.5703, 0.4414, 0.5703, 0.4414, 0.5703, 0.4414, 0.5703, 0.4414, 0.5703, 0.4414, 0.5703, 0.4414, 0.5703, 0.4414, 0.5703, 0.4414, 0.5703, 0.4414, 0.5703, 0.4414, 0.5703, 0.4414, 0.5703, 0.4414, 0.5703, 0.4414, 0.5703, 0.4414, 0.5703, 0.4414, 0.5703, 0.4414, 0.5703, 0.4414, 0.5703, 0.4414, 0.5703, 0.4414, 0.5703, 0.4414, 0.5703, 0.4414, 0.5703, 0.4414, 0.5703, 0.4414, 0.5703, 0.4414, 0.5703, 0.4414, 0.5703, 0.4414, 0.5703, 0.4414, 0.5703, 0.4414, 0.5703, 0.4414, 0.5703, 0.4414, 0.5703, 0.4414, 0.5703, 0.4414, 0.5703, 0.4414, 0.5703, 0.4414, 0.5703, 0.4414, 0.5703, 0.4414, 0.5703, 0.4414, 0.5703, 0.4414, 0.5703, 0.4414, 0.5703, 0.4414, 0.5703, 0.4414, 0.5703, 0.4414, 0.5703, 0.4414, 0.5703, 0.4414, 0.5703, 0.4414, 0.5703, 0.4414, 0.5703, 0.4414, 0.5703, 0.4414])
me_cube_008.materials.append(mat_material)
me_cube_008.use_mirror_vertex_groups = False
me_cube_008.update()
me_cube_001 = bpy.data.meshes.new('Cube.001')
me_cube_001.from_pydata([(0.3719, 0.1801, 1.706), (0.0, 0.1888, 1.706), (0.3719, 0.1801, 1.546), (0.3293, 0.1801, 1.296), (0.0, 0.2265, 1.546), (0.0, 0.2832, 1.239), (0.3173, 0.1801, 0.9967), (0.0, 0.2771, 0.9967), (0.0, 0.4066, 1.892), (0.3608, 0.3979, 1.892), (0.3608, 0.3979, 1.556), (0.3728, 0.3979, 1.306), (0.0, 0.4657, 1.581), (0.0, 0.5019, 1.306), (0.3608, 0.3979, 1.006), (0.0, 0.4949, 1.006), (0.2998, 0.09497, 1.82), (0.2083, 0.1037, 1.82), (0.31, -0.1224, 1.8), (0.2184, -0.1137, 1.8), (0.2989, -0.1909, 1.74), (0.2074, -0.1822, 1.74), (0.3077, -0.1673, 1.559), (0.217, -0.1642, 1.543), (0.3494, -0.1607, 1.435), (0.2783, -0.1763, 1.418), (0.365, -0.06093, 1.35), (0.342, -0.1134, 1.304), (0.3874, 0.06485, 1.32), (0.3747, 0.06725, 1.229), (0.3223, 0.2149, 1.32), (0.3096, 0.2173, 1.229), (0.3343, 0.2144, 1.251), (0.326, 0.2144, 1.045), (0.3641, 0.3636, 1.257), (0.3558, 0.3636, 1.052), (0.422, 0.2041, 1.213), (0.3782, 0.2041, 1.043), (0.4518, 0.3532, 1.219), (0.408, 0.3532, 1.05), (0.3355, 0.2124, 1.292), (0.3653, 0.3616, 1.298), (0.3878, 0.2021, 1.29), (0.4176, 0.3512, 1.296), (0.0, 0.4079, 1.848), (0.3136, 0.4015, 1.848), (0.3136, 0.4015, 1.685), (0.0, 0.4357, 1.685), (0.0, 0.4787, 1.852), (0.3182, 0.4723, 1.852), (0.3182, 0.4448, 1.689), (0.0, 0.4791, 1.689), (0.0, 0.4038, 1.891), (0.3136, 0.3973, 1.891), (0.0, 0.4012, 1.928), (0.2935, 0.3948, 1.928), (0.0, 0.1918, 1.882), (0.3091, 0.1854, 1.882), (0.0, 0.1893, 1.919), (0.289, 0.1828, 1.919), (0.1232, 0.4784, 1.805), (0.2059, 0.4756, 1.805), (0.2059, 0.464, 1.687), (0.1232, 0.4785, 1.687), (0.2013, 0.4523, 1.574), (0.4328, 0.2469, 1.213), (0.4452, 0.3092, 1.216), (0.4185, 0.2461, 1.245), (0.4309, 0.3084, 1.248), (0.4241, 0.2453, 1.18), (0.4366, 0.3076, 1.182), (0.3936, 0.1742, 1.883), (0.0, 0.1829, 1.883), (0.1243, 0.4694, 1.578)], [], [(4, 2, 0, 1), (7, 6, 3, 5), (5, 3, 2, 4), (12, 8, 9, 10, 64, 73), (15, 13, 11, 14), (13, 12, 73, 64, 10, 11), (2, 3, 11, 10), (72, 71, 9, 8), (6, 7, 15, 14), (3, 6, 14, 11), (0, 2, 10, 9, 71), (0, 1, 17, 16), (16, 17, 19, 18), (18, 19, 21, 20), (20, 21, 23, 22), (22, 23, 25, 24), (24, 25, 27, 26), (26, 27, 29, 28), (28, 29, 31, 30), (32, 34, 35, 33), (36, 37, 39, 38), (34, 32, 40, 41), (32, 33, 37, 36), (33, 35, 39, 37), (35, 34, 38, 39), (41, 40, 42, 43), (38, 34, 41, 43), (32, 36, 42, 40), (36, 38, 43, 42), (47, 46, 45, 44), (51, 48, 49, 50), (45, 49, 55, 53), (46, 47, 51, 50), (45, 46, 50, 49), (55, 54, 58, 59), (49, 48, 54, 55), (44, 45, 53, 52), (56, 57, 59, 58), (53, 55, 59, 57), (52, 53, 57, 56), (63, 60, 61, 62), (63, 62, 64, 73), (65, 66, 68, 67), (66, 65, 69, 70), (1, 0, 71, 72)])
_uv = me_cube_001.uv_layers.new(name='UVMap')
_uv.uv.foreach_set('vector', [0.8125, 0.4336, 0.8125, 0.4336, 0.8125, 0.4336, 0.8125, 0.4336, 0.8125, 0.4336, 0.8125, 0.4336, 0.8125, 0.4336, 0.8125, 0.4336, 0.8125, 0.4336, 0.8125, 0.4336, 0.8125, 0.4336, 0.8125, 0.4336, 0.8125, 0.4336, 0.8125, 0.4336, 0.8125, 0.4336, 0.8125, 0.4336, 0.8125, 0.4336, 0.8125, 0.4336, 0.8125, 0.4336, 0.8125, 0.4336, 0.8125, 0.4336, 0.8125, 0.4336, 0.8125, 0.4336, 0.8125, 0.4336, 0.8125, 0.4336, 0.8125, 0.4336, 0.8125, 0.4336, 0.8125, 0.4336, 0.8125, 0.4336, 0.8125, 0.4336, 0.8125, 0.4336, 0.8125, 0.4336, 0.8125, 0.4336, 0.8125, 0.4336, 0.8125, 0.4336, 0.8125, 0.4336, 0.8125, 0.4336, 0.8125, 0.4336, 0.8125, 0.4336, 0.8125, 0.4336, 0.8125, 0.4336, 0.8125, 0.4336, 0.8125, 0.4336, 0.8125, 0.4336, 0.8125, 0.4336, 0.8125, 0.4336, 0.8125, 0.4336, 0.8125, 0.4336, 0.8125, 0.4336, 0.8125, 0.4336, 0.8125, 0.4336, 0.8125, 0.4336, 0.8125, 0.4336, 0.8125, 0.4336, 0.8125, 0.4336, 0.8125, 0.4336, 0.8125, 0.4336, 0.8125, 0.4336, 0.8125, 0.4336, 0.8125, 0.4336, 0.8125, 0.4336, 0.8125, 0.4336, 0.8125, 0.4336, 0.8125, 0.4336, 0.8125, 0.4336, 0.8125, 0.4336, 0.8125, 0.4336, 0.8125, 0.4336, 0.8125, 0.4336, 0.8125, 0.4336, 0.8125, 0.4336, 0.8125, 0.4336, 0.8125, 0.4336, 0.8125, 0.4336, 0.8125, 0.4336, 0.8125, 0.4336, 0.8125, 0.4336, 0.8125, 0.4336, 0.8125, 0.4336, 0.8125, 0.4336, 0.8125, 0.4336, 0.8125, 0.4336, 0.8125, 0.4336, 0.8125, 0.4336, 0.8125, 0.4336, 0.8125, 0.4336, 0.8125, 0.4336, 0.8125, 0.4336, 0.8125, 0.4336, 0.8125, 0.4336, 0.8125, 0.4336, 0.8125, 0.4336, 0.8125, 0.4336, 0.8125, 0.4336, 0.8125, 0.4336, 0.8125, 0.4336, 0.8125, 0.4336, 0.8125, 0.4336, 0.8125, 0.4336, 0.8125, 0.4336, 0.8125, 0.4336, 0.8125, 0.4336, 0.8125, 0.4336, 0.8125, 0.4336, 0.8125, 0.4336, 0.8125, 0.4336, 0.8125, 0.4336, 0.8125, 0.4336, 0.8125, 0.4336, 0.8125, 0.4336, 0.8125, 0.4336, 0.8125, 0.4336, 0.8125, 0.4336, 0.8125, 0.4336, 0.8125, 0.4336, 0.8125, 0.4336, 0.8125, 0.4336, 0.8125, 0.4336, 0.8125, 0.4336, 0.8125, 0.4336, 0.8125, 0.4336, 0.8125, 0.4336, 0.8125, 0.4336, 0.8125, 0.4336, 0.8125, 0.4336, 0.8125, 0.4336, 0.8125, 0.4336, 0.8125, 0.4336, 0.8125, 0.4336, 0.8125, 0.4336, 0.8125, 0.4336, 0.8125, 0.4336, 0.8125, 0.4336, 0.8125, 0.4336, 0.8125, 0.4336, 0.8125, 0.4336, 0.8125, 0.4336, 0.8125, 0.4336, 0.8125, 0.4336, 0.8125, 0.4336, 0.8125, 0.4336, 0.8125, 0.4336, 0.8125, 0.4336, 0.8125, 0.4336, 0.8125, 0.4336, 0.8125, 0.4336, 0.8125, 0.4336, 0.8125, 0.4336, 0.8125, 0.4336, 0.8125, 0.4336, 0.8125, 0.4336, 0.8125, 0.4336, 0.8125, 0.4336, 0.8125, 0.4336, 0.8125, 0.4336, 0.8125, 0.4336, 0.8125, 0.4336, 0.8125, 0.4336, 0.8125, 0.4336, 0.8125, 0.4336, 0.8125, 0.4336, 0.8125, 0.4336, 0.8125, 0.4336, 0.8125, 0.4336, 0.8125, 0.4336, 0.8125, 0.5586, 0.8125, 0.5586, 0.8125, 0.5586, 0.8125, 0.5586, 0.8125, 0.5586, 0.8125, 0.5586, 0.8125, 0.5586, 0.8125, 0.5586, 0.8164, 0.5586, 0.8164, 0.5586, 0.8164, 0.5586, 0.8164, 0.5586, 0.8164, 0.5586, 0.8164, 0.5586, 0.8164, 0.5586, 0.8164, 0.5586, 0.8125, 0.4336, 0.8125, 0.4336, 0.8125, 0.4336, 0.8125, 0.4336])
me_cube_001.materials.append(mat_material)
me_cube_001.use_mirror_vertex_groups = False
me_cube_001.update()
arm_armature = bpy.data.armatures.new('Armature')  # bones are not reproduced

# ---- objects
ob_character1 = bpy.data.objects.new('Character1', me_cube)
ob_hairold = bpy.data.objects.new('HairOld', me_cube_002)
ob_armature = bpy.data.objects.new('Armature', arm_armature)
ob_hair = bpy.data.objects.new('Hair', me_cube_008)
ob_backpack = bpy.data.objects.new('Backpack', me_cube_001)

# ---- transforms, parenting, visibility, modifiers, constraints
ob_character1.parent = ob_armature
ob_character1.location = (0.0, 0.0, 0.0)
ob_character1.lock_rotations_4d = False
ob_character1.empty_display_type = 'ARROWS'
ob_character1.lineart.crease_threshold = 0.0
_vg = ob_character1.vertex_groups.new(name='Root')
for _i, _w in zip([1, 3, 4, 6, 11, 12, 13, 15, 16, 17, 18, 19, 20, 21, 22, 23, 26, 27], [0.2615, 0.3421, 0.6468, 0.6301, 0.01034, 0.00862, 0.1518, 0.1385, 0.02149, 0.05246, 0.5338, 0.5962, 0.01269, 0.2246, 0.03627, 0.2472, 0.002827, 0.01726]): _vg.add([_i], _w, 'REPLACE')
_vg = ob_character1.vertex_groups.new(name='Spine1')
for _i, _w in zip([1, 3, 4, 5, 6, 7, 8, 9, 10, 11, 12, 13, 14, 15, 16, 17, 18, 19, 21, 22, 23, 63], [0.02164, 0.0767, 0.06281, 0.1137, 0.0757, 0.07193, 0.151, 0.5781, 0.1897, 0.5798, 0.6936, 0.6758, 0.7851, 0.7396, 0.08271, 0.1028, 0.2355, 0.202, 0.01604, 0.005075, 0.05879, 0.001416]): _vg.add([_i], _w, 'REPLACE')
_vg = ob_character1.vertex_groups.new(name='Spine2')
for _i, _w in zip([0, 2, 5, 7, 8, 10, 11, 12, 13, 14, 63, 88, 89, 90, 91], [0.008002, 0.02451, 0.5692, 0.6512, 0.03419, 0.4136, 0.07938, 0.1522, 0.04354, 0.07151, 0.05186, 0.06754, 0.04718, 0.1941, 0.07719]): _vg.add([_i], _w, 'REPLACE')
_vg = ob_character1.vertex_groups.new(name='Head')
for _i, _w in zip([5, 7, 88, 89, 90, 91, 92, 93, 94, 95, 96, 97, 98, 99, 100, 101, 102, 103, 104, 105, 106, 107, 108, 109, 110, 111, 112, 113, 114, 115, 116, 117, 118, 119, 120, 121, 122, 123, 124, 125, 126, 127, 128, 129, 130, 131], [0.09114, 0.132, 0.2207, 0.1754, 0.5012, 0.6595, 0.9489, 0.9423, 0.9153, 0.9602, 0.987, 0.9853, 0.9819, 0.986, 0.9983, 0.9982, 0.9988, 0.9986, 0.9933, 0.9974, 0.9972, 0.9941, 0.9934, 0.997, 0.9974, 0.994, 1.0, 1.0, 1.0, 1.0, 1.0, 1.0, 1.0, 1.0, 1.0, 1.0, 1.0, 1.0, 1.0, 1.0, 1.0, 1.0, 1.0, 1.0, 1.0, 1.0]): _vg.add([_i], _w, 'REPLACE')
_vg = ob_character1.vertex_groups.new(name='Shoulder.L')
for _i, _w in zip([0, 2, 5, 7, 8, 9, 10, 11, 12, 14, 60, 61, 62, 63, 88, 89, 90, 91, 92, 93, 94, 95], [0.8115, 0.7908, 0.1965, 0.1295, 0.3333, 0.06142, 0.09571, 0.006999, 0.04014, 0.05124, 0.1194, 0.1103, 0.06463, 0.03397, 0.6867, 0.7543, 0.2861, 0.2412, 0.03625, 0.05152, 0.05955, 0.01428]): _vg.add([_i], _w, 'REPLACE')
_vg = ob_character1.vertex_groups.new(name='UpperArm.L')
for _i, _w in zip([0, 2, 8, 9, 10, 11, 12, 14, 60, 61, 62, 63, 64, 65, 66, 67, 68, 69, 70, 71, 72, 73, 74, 75], [0.1495, 0.1439, 0.4399, 0.08475, 0.2511, 0.05975, 0.03851, 0.05168, 0.8689, 0.8695, 0.8871, 0.867, 0.8815, 0.8564, 0.8588, 0.8423, 0.3145, 0.3442, 0.3402, 0.3611, 0.06276, 0.08189, 0.08064, 0.09681]): _vg.add([_i], _w, 'REPLACE')
_vg = ob_character1.vertex_groups.new(name='LowerArm.L')
for _i, _w in zip([64, 65, 66, 67, 68, 69, 70, 71, 72, 73, 74, 75], [0.1135, 0.1366, 0.1349, 0.1493, 0.6751, 0.6415, 0.6461, 0.6217, 0.9116, 0.8863, 0.888, 0.8666]): _vg.add([_i], _w, 'REPLACE')
_vg = ob_character1.vertex_groups.new(name='Hand.L')
for _i, _w in zip([72, 73, 74, 75, 76, 77, 78, 79, 80, 81, 82, 83, 84, 85, 86, 87], [0.0007351, 0.01283, 0.01202, 0.02214, 0.9779, 0.9782, 0.9732, 0.973, 0.9918, 0.9917, 0.989, 0.9891, 0.997, 0.9969, 0.9957, 0.9958]): _vg.add([_i], _w, 'REPLACE')
_vg = ob_character1.vertex_groups.new(name='Shoulder.R')
_vg = ob_character1.vertex_groups.new(name='UpperArm.R')
_vg = ob_character1.vertex_groups.new(name='LowerArm.R')
_vg = ob_character1.vertex_groups.new(name='Hand.R')
_vg = ob_character1.vertex_groups.new(name='UpperLeg.L')
for _i, _w in zip([1, 3, 4, 6, 8, 9, 10, 11, 13, 15, 16, 17, 18, 19, 20, 21, 22, 23, 24, 25, 26, 27, 28, 29, 30, 31, 32, 33, 34, 35, 36, 37, 38, 39], [0.1325, 0.5594, 0.2854, 0.2838, 0.001841, 5.083e-05, 0.02229, 0.03884, 0.08924, 0.06647, 0.02642, 0.1016, 0.02048, 0.1866, 0.9444, 0.6755, 0.9252, 0.6451, 0.9859, 0.8985, 0.9823, 0.978, 0.8793, 0.8783, 0.8563, 0.8506, 0.6551, 0.6553, 0.5099, 0.5093, 0.2116, 0.2088, 0.1484, 0.1493]): _vg.add([_i], _w, 'REPLACE')
_vg = ob_character1.vertex_groups.new(name='LowerLeg.L')
for _i, _w in zip([28, 29, 30, 31, 32, 33, 34, 35, 36, 37, 38, 39, 40, 41, 42, 43, 44, 45, 46, 47, 48, 49, 53, 56, 57, 58, 59], [0.1181, 0.1192, 0.1417, 0.1473, 0.3372, 0.3374, 0.4834, 0.4838, 0.7704, 0.7741, 0.8279, 0.8273, 0.566, 0.565, 0.2191, 0.2212, 0.4752, 0.4762, 0.05479, 0.05976, 0.06707, 0.07221, 0.009661, 0.6727, 0.7997, 0.6805, 0.8084]): _vg.add([_i], _w, 'REPLACE')
_vg = ob_character1.vertex_groups.new(name='Foot.L')
for _i, _w in zip([40, 41, 42, 43, 44, 45, 46, 47, 48, 49, 50, 51, 52, 53, 54, 55, 56, 57, 58, 59], [0.428, 0.4297, 0.7762, 0.7743, 0.5233, 0.5224, 0.9446, 0.9396, 0.9316, 0.9264, 0.9762, 0.9762, 0.9745, 0.9696, 0.9813, 0.9826, 0.312, 0.1797, 0.3045, 0.1726]): _vg.add([_i], _w, 'REPLACE')
_vg = ob_character1.vertex_groups.new(name='UpperLeg.R')
for _i, _w in zip([16, 17, 18, 19], [0.0, 0.0, 0.0, 0.0]): _vg.add([_i], _w, 'REPLACE')
_vg = ob_character1.vertex_groups.new(name='LowerLeg.R')
_vg = ob_character1.vertex_groups.new(name='Foot.R')
for _i, _w in zip([18], [0.02297]): _vg.add([_i], _w, 'REPLACE')
_m = ob_character1.modifiers.new('Mirror', 'MIRROR')
_m.use_clip = True
_m = ob_character1.modifiers.new('Armature', 'ARMATURE')
_m.object = ob_armature
ob_hairold.location = (0.0, 0.0, 0.0)
ob_hairold.lock_rotations_4d = False
ob_hairold.empty_display_type = 'ARROWS'
ob_hairold.lineart.crease_threshold = 0.0
_m = ob_hairold.modifiers.new('Mirror', 'MIRROR')
_m.use_clip = True
ob_armature.location = (0.0, 0.0, 0.0)
ob_armature.show_in_front = True
ob_hair.parent = ob_armature
ob_hair.location = (0.0, 0.0, 0.0)
ob_hair.lock_rotations_4d = False
ob_hair.empty_display_type = 'ARROWS'
ob_hair.lineart.crease_threshold = 0.0
_vg = ob_hair.vertex_groups.new(name='Root')
_vg = ob_hair.vertex_groups.new(name='Spine1')
_vg = ob_hair.vertex_groups.new(name='Spine2')
_vg = ob_hair.vertex_groups.new(name='Head')
for _i, _w in zip([0, 1, 2, 3, 4, 5, 6, 7, 8, 9, 10, 11, 12, 13, 14, 15, 16, 17, 18, 19, 20, 21, 22, 23, 24, 25, 26, 27, 28, 29, 30, 31, 32, 33, 34, 35, 36, 37, 38, 39, 40, 41, 42, 43, 44, 45, 46, 47, 48, 49, 50, 51, 52, 53, 54, 55, 56, 57, 58, 59, 60, 61, 62, 63, 64, 65, 66, 67, 68, 69, 70, 71], [0.9983, 0.9982, 0.9988, 0.9986, 0.9974, 0.9972, 0.997, 0.9974, 0.9983, 0.9987, 0.9971, 0.9974, 0.9981, 0.9976, 0.9978, 0.998, 0.9977, 0.9986, 0.9984, 0.9972, 0.9973, 0.9972, 0.9985, 0.9978, 0.9979, 0.9988, 0.9974, 0.9983, 0.9971, 0.9977, 0.9985, 0.9972, 0.9979, 0.9983, 0.998, 0.9984, 0.998, 0.9981, 0.9982, 0.998, 0.9983, 0.9982, 0.997, 0.997, 0.9986, 0.9987, 0.9974, 0.9974, 0.9976, 0.9976, 0.9972, 0.9972, 0.9985, 0.9984, 0.9979, 0.9979, 0.9985, 0.9972, 0.9984, 0.9978, 0.9983, 0.9971, 0.9971, 0.9977, 0.9972, 0.9984, 0.9981, 0.998, 0.9984, 0.9983, 0.9971, 0.9971]): _vg.add([_i], _w, 'REPLACE')
_vg = ob_hair.vertex_groups.new(name='Shoulder.L')
_vg = ob_hair.vertex_groups.new(name='UpperArm.L')
_vg = ob_hair.vertex_groups.new(name='LowerArm.L')
_vg = ob_hair.vertex_groups.new(name='Hand.L')
_vg = ob_hair.vertex_groups.new(name='Shoulder.R')
_vg = ob_hair.vertex_groups.new(name='UpperArm.R')
_vg = ob_hair.vertex_groups.new(name='LowerArm.R')
_vg = ob_hair.vertex_groups.new(name='Hand.R')
_vg = ob_hair.vertex_groups.new(name='UpperLeg.L')
_vg = ob_hair.vertex_groups.new(name='LowerLeg.L')
_vg = ob_hair.vertex_groups.new(name='Foot.L')
_vg = ob_hair.vertex_groups.new(name='UpperLeg.R')
_vg = ob_hair.vertex_groups.new(name='LowerLeg.R')
_vg = ob_hair.vertex_groups.new(name='Foot.R')
_m = ob_hair.modifiers.new('Mirror', 'MIRROR')
_m.use_clip = True
_m = ob_hair.modifiers.new('Armature', 'ARMATURE')
_m.object = ob_armature
ob_backpack.parent = ob_armature
ob_backpack.location = (0.0, 0.0, 0.0)
ob_backpack.lock_rotations_4d = False
ob_backpack.empty_display_type = 'ARROWS'
ob_backpack.lineart.crease_threshold = 0.0
_vg = ob_backpack.vertex_groups.new(name='Root')
for _i, _w in zip([5, 6, 7, 13, 14, 15, 33, 35, 37, 39], [0.1385, 0.02149, 0.5962, 0.1385, 0.02149, 0.5962, 0.02149, 0.02149, 0.02149, 0.02149]): _vg.add([_i], _w, 'REPLACE')
_vg = ob_backpack.vertex_groups.new(name='Spine1')
for _i, _w in zip([1, 2, 3, 4, 5, 6, 7, 8, 10, 11, 12, 13, 14, 15, 17, 19, 21, 23, 25, 27, 29, 31, 32, 33, 34, 35, 36, 37, 38, 39, 40, 41, 42, 43, 44, 46, 47, 48, 50, 51, 52, 54, 56, 58, 60, 62, 63, 64, 65, 66, 67, 68, 69, 70, 72, 73], [0.07193, 0.151, 0.5781, 0.7851, 0.7396, 0.08271, 0.202, 0.07193, 0.151, 0.5781, 0.7851, 0.7396, 0.08271, 0.202, 0.07193, 0.07193, 0.07193, 0.07193, 0.07193, 0.07193, 0.07193, 0.07193, 0.5781, 0.08271, 0.5781, 0.08271, 0.5781, 0.08271, 0.5781, 0.08271, 0.5781, 0.5781, 0.5781, 0.5781, 0.07193, 0.151, 0.7851, 0.07193, 0.151, 0.7851, 0.07193, 0.07193, 0.07193, 0.07193, 0.07193, 0.151, 0.7851, 0.151, 0.5781, 0.5781, 0.5781, 0.5781, 0.5781, 0.5781, 0.07193, 0.4681]): _vg.add([_i], _w, 'REPLACE')
_vg = ob_backpack.vertex_groups.new(name='Spine2')
for _i, _w in zip([0, 1, 2, 4, 8, 9, 10, 12, 16, 17, 18, 19, 20, 21, 22, 23, 24, 25, 26, 27, 28, 29, 30, 31, 44, 45, 46, 47, 48, 49, 50, 51, 52, 53, 54, 55, 56, 57, 58, 59, 60, 61, 62, 63, 64, 71, 72, 73], [0.008002, 0.6512, 0.03419, 0.07151, 0.6512, 0.008002, 0.03419, 0.07151, 0.008002, 0.6512, 0.008002, 0.6512, 0.008002, 0.6512, 0.008002, 0.6512, 0.008002, 0.6512, 0.008002, 0.6512, 0.008002, 0.6512, 0.008002, 0.6512, 0.6512, 0.008002, 0.03419, 0.07151, 0.6512, 0.008002, 0.03419, 0.07151, 0.6512, 0.008002, 0.6512, 0.008002, 0.6512, 0.008002, 0.6512, 0.008002, 0.6512, 0.008002, 0.03419, 0.07151, 0.03419, 0.008002, 0.6512, 0.05285]): _vg.add([_i], _w, 'REPLACE')
_vg = ob_backpack.vertex_groups.new(name='Head')
for _i, _w in zip([0, 1, 2, 3, 4, 5, 6, 7, 8, 9, 10, 11, 12, 13, 14, 15, 16, 17, 18, 19, 20, 21, 22, 23, 24, 25, 26, 27, 28, 29, 30, 31, 32, 33, 34, 35, 36, 37, 38, 39, 40, 41, 42, 43, 44, 45, 46, 47, 48, 49, 50, 51, 52, 53, 54, 55, 56, 57, 58, 59, 60, 61, 62, 63, 64, 65, 66, 67, 68, 69, 70, 71, 72, 73], [0.0, 5.582e-07, 0.0, 0.0, 0.0, 0.0, 0.0, 0.0, 0.005024, 0.0, 0.0, 0.0, 0.0, 0.0, 0.0, 0.0, 0.0, 0.0004922, 0.0, 1.232e-05, 0.0, 8.735e-08, 0.0, 6.554e-08, 0.0, 1.761e-06, 0.0, 2.241e-07, 0.0, 1.823e-07, 0.0, 2.994e-06, 0.0, 0.0, 0.0, 0.0, 0.0, 0.0, 0.0, 0.0, 0.0, 0.0, 0.0, 0.0, 0.1286, 0.0, 0.0, 0.0, 0.002909, 0.0, 0.0, 0.0, 0.1248, 0.0, 0.007664, 0.0, 2.046e-06, 0.0, 2.905e-05, 0.0, 6.055e-06, 0.0, 0.0, 0.0, 0.0, 0.0, 0.0, 0.0, 0.0, 0.0, 0.0, 0.0, 0.0, 0.0]): _vg.add([_i], _w, 'REPLACE')
_vg = ob_backpack.vertex_groups.new(name='Shoulder.L')
for _i, _w in zip([0, 1, 2, 3, 4, 8, 9, 10, 11, 12, 16, 17, 18, 19, 20, 21, 22, 23, 24, 25, 26, 27, 28, 29, 30, 31, 32, 34, 36, 38, 40, 41, 42, 43, 44, 45, 46, 47, 48, 49, 50, 51, 52, 53, 54, 55, 56, 57, 58, 59, 60, 61, 62, 63, 64, 65, 66, 67, 68, 69, 70, 71, 72, 73], [0.8115, 0.1295, 0.3333, 0.06142, 0.05124, 0.1295, 0.8115, 0.3333, 0.06142, 0.05124, 0.8115, 0.1295, 0.8115, 0.1295, 0.8115, 0.1295, 0.8115, 0.1295, 0.8115, 0.1295, 0.8115, 0.1295, 0.8115, 0.1295, 0.8115, 0.1295, 0.06142, 0.06142, 0.06142, 0.06142, 0.06142, 0.06142, 0.06142, 0.06142, 0.1295, 0.8115, 0.3333, 0.05124, 0.1295, 0.8115, 0.3333, 0.05124, 0.1295, 0.8115, 0.1295, 0.8115, 0.1295, 0.8115, 0.1295, 0.8115, 0.1295, 0.8115, 0.3333, 0.05124, 0.3333, 0.06142, 0.06142, 0.06142, 0.06142, 0.06142, 0.06142, 0.8115, 0.1295, 0.1922]): _vg.add([_i], _w, 'REPLACE')
_vg = ob_backpack.vertex_groups.new(name='UpperArm.L')
for _i, _w in zip([0, 2, 3, 4, 9, 10, 11, 12, 16, 18, 20, 22, 24, 26, 28, 30, 32, 34, 36, 38, 40, 41, 42, 43, 45, 46, 47, 49, 50, 51, 53, 55, 57, 59, 61, 62, 63, 64, 65, 66, 67, 68, 69, 70, 71, 73], [0.1495, 0.4399, 0.08475, 0.05168, 0.1495, 0.4399, 0.08475, 0.05168, 0.1495, 0.1495, 0.1495, 0.1495, 0.1495, 0.1495, 0.1495, 0.1495, 0.08475, 0.08475, 0.08475, 0.08475, 0.08475, 0.08475, 0.08475, 0.08475, 0.1495, 0.4399, 0.05168, 0.1495, 0.4399, 0.05168, 0.1495, 0.1495, 0.1495, 0.1495, 0.1495, 0.4399, 0.05168, 0.4399, 0.08475, 0.08475, 0.08475, 0.08475, 0.08475, 0.08475, 0.1495, 0.2458]): _vg.add([_i], _w, 'REPLACE')
_vg = ob_backpack.vertex_groups.new(name='LowerArm.L')
_vg = ob_backpack.vertex_groups.new(name='Hand.L')
_vg = ob_backpack.vertex_groups.new(name='Shoulder.R')
_vg = ob_backpack.vertex_groups.new(name='UpperArm.R')
_vg = ob_backpack.vertex_groups.new(name='LowerArm.R')
_vg = ob_backpack.vertex_groups.new(name='Hand.R')
_vg = ob_backpack.vertex_groups.new(name='UpperLeg.L')
for _i, _w in zip([2, 3, 5, 6, 7, 10, 11, 13, 14, 15, 32, 33, 34, 35, 36, 37, 38, 39, 40, 41, 42, 43, 46, 50, 62, 64, 65, 66, 67, 68, 69, 70, 73], [0.001841, 5.083e-05, 0.06647, 0.02642, 0.1866, 0.001841, 5.083e-05, 0.06647, 0.02642, 0.1866, 5.083e-05, 0.02642, 5.083e-05, 0.02642, 5.083e-05, 0.02642, 5.083e-05, 0.02642, 5.083e-05, 5.083e-05, 5.083e-05, 5.083e-05, 0.001841, 0.001841, 0.001841, 0.001841, 5.083e-05, 5.083e-05, 5.083e-05, 5.083e-05, 5.083e-05, 5.083e-05, 0.0009205]): _vg.add([_i], _w, 'REPLACE')
_vg = ob_backpack.vertex_groups.new(name='LowerLeg.L')
_vg = ob_backpack.vertex_groups.new(name='Foot.L')
_vg = ob_backpack.vertex_groups.new(name='UpperLeg.R')
for _i, _w in zip([6, 7, 14, 15, 33, 35, 37, 39], [0.0, 0.0, 0.0, 0.0, 0.0, 0.0, 0.0, 0.0]): _vg.add([_i], _w, 'REPLACE')
_vg = ob_backpack.vertex_groups.new(name='LowerLeg.R')
_vg = ob_backpack.vertex_groups.new(name='Foot.R')
_m = ob_backpack.modifiers.new('Mirror', 'MIRROR')
_m = ob_backpack.modifiers.new('Armature', 'ARMATURE')
_m.object = ob_armature
_m.vertex_group = 'Root'
_m.invert_vertex_group = True

# ---- collection membership
col_collection.objects.link(ob_character1)
col_collection.objects.link(ob_hairold)
col_collection.objects.link(ob_armature)
col_collection.objects.link(ob_hair)
col_collection.objects.link(ob_backpack)

# ---- scene / render settings (as saved in the file)
scene.frame_start = 1; scene.frame_end = 40; scene.frame_set(1)
scene.render.engine = 'BLENDER_EEVEE_NEXT'
scene.cycles.sampling_pattern = 'TABULATED_SOBOL'
scene.eevee.ray_tracing_options.trace_max_roughness = 0.0
bpy.context.view_layer.update()

# ---- added for rendering (the .blend has no active camera and no usable light): camera, sun
cam_auto = bpy.data.cameras.new('AutoCamera')
cam_auto.lens = 50.0
cam_auto.sensor_width = 36.0
cam_auto.clip_end = 1000.0
ob_auto_camera = bpy.data.objects.new('AutoCamera', cam_auto)
scene.collection.objects.link(ob_auto_camera)
ob_auto_camera.location = (3.30881, -3.97175, 4.16179)
ob_auto_camera.rotation_euler = (1.09748, -7.21219e-08, 0.694738)
scene.camera = ob_auto_camera
light_auto_sun = bpy.data.lights.new('AutoSun', 'SUN')
light_auto_sun.energy = 3.0
light_auto_sun.angle = 0.0523599
ob_auto_sun = bpy.data.objects.new('AutoSun', light_auto_sun)
scene.collection.objects.link(ob_auto_sun)
ob_auto_sun.rotation_euler = (0.872665, 0.174533, 0.523599)
bpy.context.view_layer.update()
